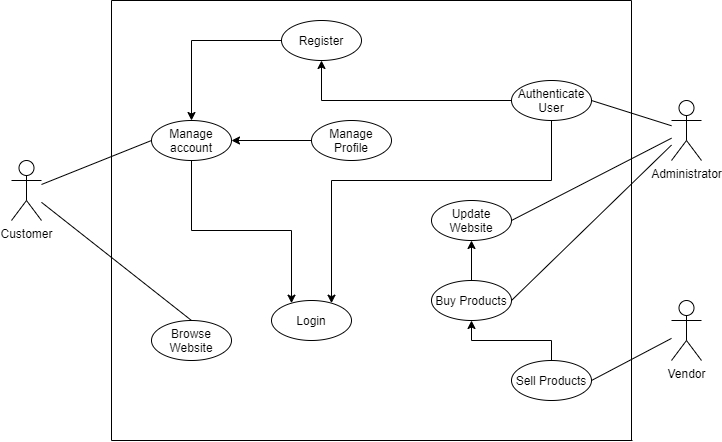

The diagram above was exported from draw.io. Its source (the exported page's mxGraphModel, read from the mxfile embedded in the PNG):
<mxGraphModel dx="838" dy="784" grid="1" gridSize="10" guides="1" tooltips="1" connect="1" arrows="1" fold="1" page="1" pageScale="1" pageWidth="850" pageHeight="1100" math="0" shadow="0">
  <root>
    <object label="" id="0">
      <mxCell />
    </object>
    <mxCell id="1" parent="0" />
    <mxCell id="di_aXClr-iteEMFWxU4b-1" value="Customer" style="shape=umlActor;verticalLabelPosition=bottom;verticalAlign=top;html=1;outlineConnect=0;" vertex="1" parent="1">
      <mxGeometry x="60" y="400" width="30" height="60" as="geometry" />
    </mxCell>
    <mxCell id="di_aXClr-iteEMFWxU4b-4" value="Administrator" style="shape=umlActor;verticalLabelPosition=bottom;verticalAlign=top;html=1;outlineConnect=0;" vertex="1" parent="1">
      <mxGeometry x="720" y="340" width="30" height="60" as="geometry" />
    </mxCell>
    <mxCell id="di_aXClr-iteEMFWxU4b-5" value="Vendor" style="shape=umlActor;verticalLabelPosition=bottom;verticalAlign=top;html=1;outlineConnect=0;" vertex="1" parent="1">
      <mxGeometry x="720" y="540" width="30" height="60" as="geometry" />
    </mxCell>
    <mxCell id="di_aXClr-iteEMFWxU4b-7" value="" style="endArrow=none;html=1;" edge="1" parent="1">
      <mxGeometry width="50" height="50" relative="1" as="geometry">
        <mxPoint x="160" y="680" as="sourcePoint" />
        <mxPoint x="160" y="240" as="targetPoint" />
      </mxGeometry>
    </mxCell>
    <mxCell id="di_aXClr-iteEMFWxU4b-8" value="" style="endArrow=none;html=1;" edge="1" parent="1">
      <mxGeometry width="50" height="50" relative="1" as="geometry">
        <mxPoint x="160" y="240" as="sourcePoint" />
        <mxPoint x="680" y="240" as="targetPoint" />
      </mxGeometry>
    </mxCell>
    <mxCell id="di_aXClr-iteEMFWxU4b-9" value="" style="endArrow=none;html=1;" edge="1" parent="1">
      <mxGeometry width="50" height="50" relative="1" as="geometry">
        <mxPoint x="160" y="680" as="sourcePoint" />
        <mxPoint x="681" y="680" as="targetPoint" />
      </mxGeometry>
    </mxCell>
    <mxCell id="di_aXClr-iteEMFWxU4b-10" value="" style="endArrow=none;html=1;" edge="1" parent="1">
      <mxGeometry width="50" height="50" relative="1" as="geometry">
        <mxPoint x="680" y="680" as="sourcePoint" />
        <mxPoint x="680" y="240" as="targetPoint" />
      </mxGeometry>
    </mxCell>
    <mxCell id="di_aXClr-iteEMFWxU4b-13" value="Login" style="ellipse;whiteSpace=wrap;html=1;" vertex="1" parent="1">
      <mxGeometry x="320" y="540" width="80" height="40" as="geometry" />
    </mxCell>
    <mxCell id="di_aXClr-iteEMFWxU4b-30" value="" style="edgeStyle=orthogonalEdgeStyle;rounded=0;orthogonalLoop=1;jettySize=auto;html=1;" edge="1" parent="1" source="di_aXClr-iteEMFWxU4b-14" target="di_aXClr-iteEMFWxU4b-25">
      <mxGeometry relative="1" as="geometry" />
    </mxCell>
    <mxCell id="di_aXClr-iteEMFWxU4b-14" value="Manage Profile" style="ellipse;whiteSpace=wrap;html=1;" vertex="1" parent="1">
      <mxGeometry x="360" y="360" width="80" height="40" as="geometry" />
    </mxCell>
    <mxCell id="di_aXClr-iteEMFWxU4b-31" value="" style="edgeStyle=orthogonalEdgeStyle;rounded=0;orthogonalLoop=1;jettySize=auto;html=1;" edge="1" parent="1" source="di_aXClr-iteEMFWxU4b-15" target="di_aXClr-iteEMFWxU4b-25">
      <mxGeometry relative="1" as="geometry" />
    </mxCell>
    <mxCell id="di_aXClr-iteEMFWxU4b-15" value="Register" style="ellipse;whiteSpace=wrap;html=1;" vertex="1" parent="1">
      <mxGeometry x="330" y="260" width="80" height="40" as="geometry" />
    </mxCell>
    <mxCell id="di_aXClr-iteEMFWxU4b-36" value="" style="edgeStyle=orthogonalEdgeStyle;rounded=0;orthogonalLoop=1;jettySize=auto;html=1;" edge="1" parent="1" source="di_aXClr-iteEMFWxU4b-16" target="di_aXClr-iteEMFWxU4b-15">
      <mxGeometry relative="1" as="geometry" />
    </mxCell>
    <mxCell id="di_aXClr-iteEMFWxU4b-37" value="" style="edgeStyle=orthogonalEdgeStyle;rounded=0;orthogonalLoop=1;jettySize=auto;html=1;" edge="1" parent="1" source="di_aXClr-iteEMFWxU4b-16" target="di_aXClr-iteEMFWxU4b-13">
      <mxGeometry relative="1" as="geometry">
        <Array as="points">
          <mxPoint x="600" y="420" />
          <mxPoint x="380" y="420" />
        </Array>
      </mxGeometry>
    </mxCell>
    <mxCell id="di_aXClr-iteEMFWxU4b-16" value="Authenticate User" style="ellipse;whiteSpace=wrap;html=1;" vertex="1" parent="1">
      <mxGeometry x="560" y="320" width="80" height="40" as="geometry" />
    </mxCell>
    <mxCell id="di_aXClr-iteEMFWxU4b-17" value="Update Website" style="ellipse;whiteSpace=wrap;html=1;" vertex="1" parent="1">
      <mxGeometry x="480" y="440" width="80" height="40" as="geometry" />
    </mxCell>
    <mxCell id="di_aXClr-iteEMFWxU4b-40" value="" style="edgeStyle=orthogonalEdgeStyle;rounded=0;orthogonalLoop=1;jettySize=auto;html=1;" edge="1" parent="1" source="di_aXClr-iteEMFWxU4b-18" target="di_aXClr-iteEMFWxU4b-17">
      <mxGeometry relative="1" as="geometry" />
    </mxCell>
    <mxCell id="di_aXClr-iteEMFWxU4b-18" value="Buy Products" style="ellipse;whiteSpace=wrap;html=1;" vertex="1" parent="1">
      <mxGeometry x="480" y="520" width="80" height="40" as="geometry" />
    </mxCell>
    <mxCell id="di_aXClr-iteEMFWxU4b-39" value="" style="edgeStyle=orthogonalEdgeStyle;rounded=0;orthogonalLoop=1;jettySize=auto;html=1;" edge="1" parent="1" source="di_aXClr-iteEMFWxU4b-19" target="di_aXClr-iteEMFWxU4b-18">
      <mxGeometry relative="1" as="geometry" />
    </mxCell>
    <mxCell id="di_aXClr-iteEMFWxU4b-19" value="Sell Products" style="ellipse;whiteSpace=wrap;html=1;" vertex="1" parent="1">
      <mxGeometry x="560" y="600" width="80" height="40" as="geometry" />
    </mxCell>
    <mxCell id="di_aXClr-iteEMFWxU4b-33" value="" style="edgeStyle=orthogonalEdgeStyle;rounded=0;orthogonalLoop=1;jettySize=auto;html=1;" edge="1" parent="1" source="di_aXClr-iteEMFWxU4b-25" target="di_aXClr-iteEMFWxU4b-13">
      <mxGeometry relative="1" as="geometry">
        <Array as="points">
          <mxPoint x="240" y="470" />
          <mxPoint x="340" y="470" />
        </Array>
      </mxGeometry>
    </mxCell>
    <mxCell id="di_aXClr-iteEMFWxU4b-25" value="Manage account" style="ellipse;whiteSpace=wrap;html=1;verticalAlign=top;" vertex="1" parent="1">
      <mxGeometry x="200" y="360" width="80" height="40" as="geometry" />
    </mxCell>
    <mxCell id="di_aXClr-iteEMFWxU4b-27" value="Browse Website" style="ellipse;whiteSpace=wrap;html=1;verticalAlign=top;" vertex="1" parent="1">
      <mxGeometry x="200" y="560" width="80" height="40" as="geometry" />
    </mxCell>
    <mxCell id="di_aXClr-iteEMFWxU4b-41" value="" style="endArrow=none;html=1;exitX=1;exitY=0.5;exitDx=0;exitDy=0;" edge="1" parent="1" source="di_aXClr-iteEMFWxU4b-19" target="di_aXClr-iteEMFWxU4b-5">
      <mxGeometry width="50" height="50" relative="1" as="geometry">
        <mxPoint x="440" y="550" as="sourcePoint" />
        <mxPoint x="490" y="500" as="targetPoint" />
      </mxGeometry>
    </mxCell>
    <mxCell id="di_aXClr-iteEMFWxU4b-47" value="" style="endArrow=none;html=1;exitX=1;exitY=0.5;exitDx=0;exitDy=0;" edge="1" parent="1" source="di_aXClr-iteEMFWxU4b-18" target="di_aXClr-iteEMFWxU4b-4">
      <mxGeometry width="50" height="50" relative="1" as="geometry">
        <mxPoint x="430" y="550" as="sourcePoint" />
        <mxPoint x="480" y="500" as="targetPoint" />
      </mxGeometry>
    </mxCell>
    <mxCell id="di_aXClr-iteEMFWxU4b-48" value="" style="endArrow=none;html=1;exitX=1;exitY=0.5;exitDx=0;exitDy=0;" edge="1" parent="1" source="di_aXClr-iteEMFWxU4b-16" target="di_aXClr-iteEMFWxU4b-4">
      <mxGeometry width="50" height="50" relative="1" as="geometry">
        <mxPoint x="430" y="550" as="sourcePoint" />
        <mxPoint x="480" y="500" as="targetPoint" />
      </mxGeometry>
    </mxCell>
    <mxCell id="di_aXClr-iteEMFWxU4b-49" value="" style="endArrow=none;html=1;entryX=0.5;entryY=0;entryDx=0;entryDy=0;" edge="1" parent="1" source="di_aXClr-iteEMFWxU4b-1" target="di_aXClr-iteEMFWxU4b-27">
      <mxGeometry width="50" height="50" relative="1" as="geometry">
        <mxPoint x="430" y="550" as="sourcePoint" />
        <mxPoint x="480" y="500" as="targetPoint" />
      </mxGeometry>
    </mxCell>
    <mxCell id="di_aXClr-iteEMFWxU4b-50" value="" style="endArrow=none;html=1;entryX=0;entryY=0.5;entryDx=0;entryDy=0;" edge="1" parent="1" source="di_aXClr-iteEMFWxU4b-1" target="di_aXClr-iteEMFWxU4b-25">
      <mxGeometry width="50" height="50" relative="1" as="geometry">
        <mxPoint x="430" y="550" as="sourcePoint" />
        <mxPoint x="480" y="500" as="targetPoint" />
      </mxGeometry>
    </mxCell>
    <mxCell id="di_aXClr-iteEMFWxU4b-53" value="" style="endArrow=none;html=1;exitX=1;exitY=0.5;exitDx=0;exitDy=0;" edge="1" parent="1" source="di_aXClr-iteEMFWxU4b-17" target="di_aXClr-iteEMFWxU4b-4">
      <mxGeometry width="50" height="50" relative="1" as="geometry">
        <mxPoint x="430" y="530" as="sourcePoint" />
        <mxPoint x="480" y="480" as="targetPoint" />
      </mxGeometry>
    </mxCell>
  </root>
</mxGraphModel>